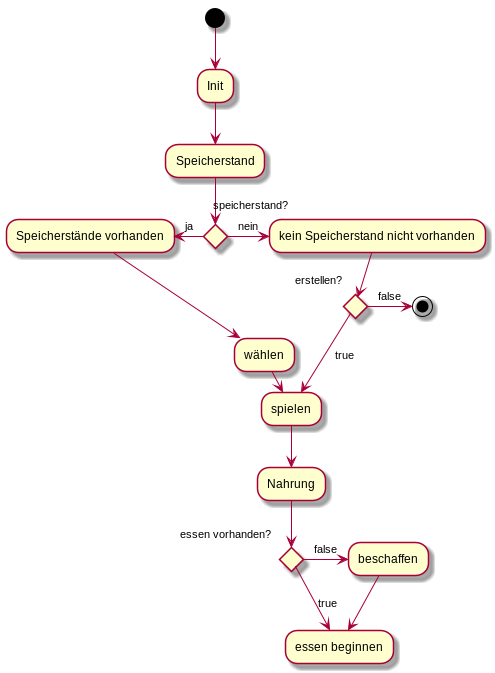

The diagram above was rendered by PlantUML. Its source (embedded in the PNG):
@startuml
(*)-down> Init
-down> Speicherstand
if "speicherstand?" then
-left> [ja] "Speicherstände vorhanden"
-down> "wählen"
-right> "spielen"
else
-right> [nein] "kein Speicherstand nicht vorhanden"
if "erstellen?" then
-right> [false] (*)
else
-down> [true] "spielen"

-down> "Nahrung"
if "essen vorhanden?"
-down> [true] "essen beginnen"
else
-right> [false] "beschaffen"
-down> "essen beginnen"

endif
@enduml